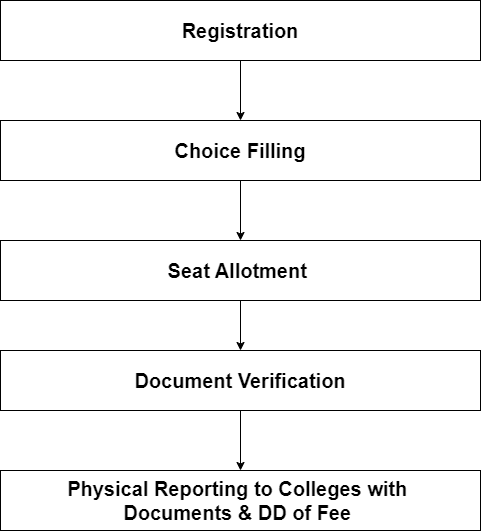

The diagram above was exported from draw.io. Its source (the exported page's mxGraphModel, read from the mxfile embedded in the PNG):
<mxGraphModel dx="1050" dy="565" grid="1" gridSize="10" guides="1" tooltips="1" connect="1" arrows="1" fold="1" page="1" pageScale="1" pageWidth="850" pageHeight="1100" math="0" shadow="0">
  <root>
    <mxCell id="0" />
    <mxCell id="1" parent="0" />
    <mxCell id="JQCTEdlKojG8kVNty-6N-1" value="Registration" style="rounded=0;whiteSpace=wrap;html=1;fontStyle=1;fontSize=20;" parent="1" vertex="1">
      <mxGeometry x="160" y="40" width="480" height="60" as="geometry" />
    </mxCell>
    <mxCell id="JQCTEdlKojG8kVNty-6N-2" value="" style="endArrow=classic;html=1;rounded=0;exitX=0.5;exitY=1;exitDx=0;exitDy=0;" parent="1" source="JQCTEdlKojG8kVNty-6N-1" target="JQCTEdlKojG8kVNty-6N-3" edge="1">
      <mxGeometry width="50" height="50" relative="1" as="geometry">
        <mxPoint x="390" y="180" as="sourcePoint" />
        <mxPoint x="400" y="150" as="targetPoint" />
      </mxGeometry>
    </mxCell>
    <mxCell id="JQCTEdlKojG8kVNty-6N-3" value="Choice Filling" style="rounded=0;whiteSpace=wrap;html=1;fontStyle=1;fontSize=20;" parent="1" vertex="1">
      <mxGeometry x="160" y="160" width="480" height="60" as="geometry" />
    </mxCell>
    <mxCell id="JQCTEdlKojG8kVNty-6N-4" value="" style="endArrow=classic;html=1;rounded=0;exitX=0.5;exitY=1;exitDx=0;exitDy=0;" parent="1" source="JQCTEdlKojG8kVNty-6N-3" target="JQCTEdlKojG8kVNty-6N-5" edge="1">
      <mxGeometry width="50" height="50" relative="1" as="geometry">
        <mxPoint x="400" y="320" as="sourcePoint" />
        <mxPoint x="410" y="270" as="targetPoint" />
      </mxGeometry>
    </mxCell>
    <mxCell id="JQCTEdlKojG8kVNty-6N-5" value="&lt;span style=&quot;font-size: 20px;&quot;&gt;&lt;b&gt;Seat Allotment&amp;nbsp;&lt;/b&gt;&lt;/span&gt;" style="rounded=0;whiteSpace=wrap;html=1;" parent="1" vertex="1">
      <mxGeometry x="160" y="280" width="480" height="60" as="geometry" />
    </mxCell>
    <mxCell id="JQCTEdlKojG8kVNty-6N-6" value="" style="endArrow=classic;html=1;rounded=0;exitX=0.5;exitY=1;exitDx=0;exitDy=0;entryX=0.5;entryY=0;entryDx=0;entryDy=0;" parent="1" source="JQCTEdlKojG8kVNty-6N-5" target="JQCTEdlKojG8kVNty-6N-7" edge="1">
      <mxGeometry width="50" height="50" relative="1" as="geometry">
        <mxPoint x="400" y="400" as="sourcePoint" />
        <mxPoint x="400" y="360" as="targetPoint" />
      </mxGeometry>
    </mxCell>
    <mxCell id="JQCTEdlKojG8kVNty-6N-7" value="&lt;b style=&quot;font-size: 20px;&quot;&gt;Document Verification&lt;/b&gt;" style="rounded=0;whiteSpace=wrap;html=1;" parent="1" vertex="1">
      <mxGeometry x="160" y="390" width="480" height="60" as="geometry" />
    </mxCell>
    <mxCell id="JQCTEdlKojG8kVNty-6N-8" value="" style="endArrow=classic;html=1;rounded=0;exitX=0.5;exitY=1;exitDx=0;exitDy=0;entryX=0.5;entryY=0;entryDx=0;entryDy=0;" parent="1" source="JQCTEdlKojG8kVNty-6N-7" target="JQCTEdlKojG8kVNty-6N-9" edge="1">
      <mxGeometry width="50" height="50" relative="1" as="geometry">
        <mxPoint x="400" y="500" as="sourcePoint" />
        <mxPoint x="400" y="490" as="targetPoint" />
      </mxGeometry>
    </mxCell>
    <mxCell id="JQCTEdlKojG8kVNty-6N-9" value="&lt;span style=&quot;font-size: 20px;&quot;&gt;&lt;b&gt;Physical Reporting to Colleges with&amp;nbsp;&lt;/b&gt;&lt;/span&gt;&lt;div&gt;&lt;span style=&quot;font-size: 20px;&quot;&gt;&lt;b&gt;Documents &amp;amp; DD of Fee&amp;nbsp;&lt;/b&gt;&lt;/span&gt;&lt;/div&gt;" style="rounded=0;whiteSpace=wrap;html=1;" parent="1" vertex="1">
      <mxGeometry x="160" y="510" width="480" height="60" as="geometry" />
    </mxCell>
  </root>
</mxGraphModel>